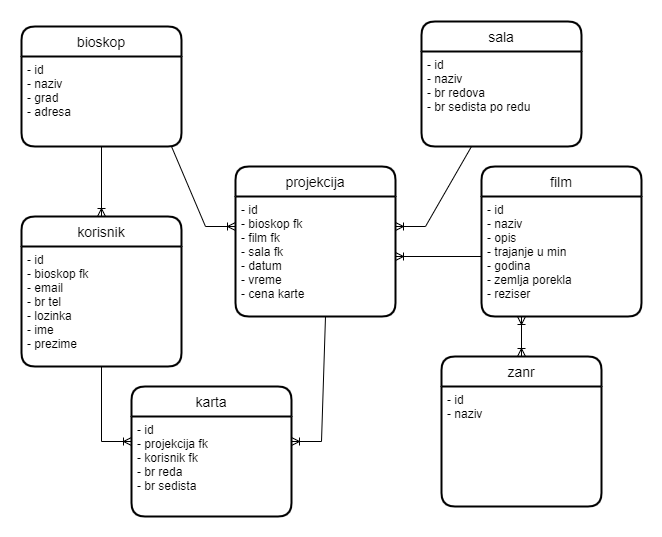

The diagram above was exported from draw.io. Its source (the exported page's mxGraphModel, read from the mxfile embedded in the PNG):
<mxGraphModel dx="868" dy="425" grid="1" gridSize="10" guides="1" tooltips="1" connect="1" arrows="1" fold="1" page="1" pageScale="1" pageWidth="827" pageHeight="1169" math="0" shadow="0">
  <root>
    <mxCell id="WIyWlLk6GJQsqaUBKTNV-0" />
    <mxCell id="WIyWlLk6GJQsqaUBKTNV-1" parent="WIyWlLk6GJQsqaUBKTNV-0" />
    <mxCell id="GrTMaPaBOhTWztzj5z4Z-13" value="bioskop" style="swimlane;childLayout=stackLayout;horizontal=1;startSize=30;horizontalStack=0;rounded=1;fontSize=14;fontStyle=0;strokeWidth=2;resizeParent=0;resizeLast=1;shadow=0;dashed=0;align=center;" parent="WIyWlLk6GJQsqaUBKTNV-1" vertex="1">
      <mxGeometry x="40" y="210" width="160" height="120" as="geometry" />
    </mxCell>
    <mxCell id="GrTMaPaBOhTWztzj5z4Z-14" value="- id&#10;- naziv&#10;- grad&#10;- adresa&#10;" style="align=left;strokeColor=none;fillColor=none;spacingLeft=4;fontSize=12;verticalAlign=top;resizable=0;rotatable=0;part=1;" parent="GrTMaPaBOhTWztzj5z4Z-13" vertex="1">
      <mxGeometry y="30" width="160" height="90" as="geometry" />
    </mxCell>
    <mxCell id="GrTMaPaBOhTWztzj5z4Z-15" value="projekcija" style="swimlane;childLayout=stackLayout;horizontal=1;startSize=30;horizontalStack=0;rounded=1;fontSize=14;fontStyle=0;strokeWidth=2;resizeParent=0;resizeLast=1;shadow=0;dashed=0;align=center;" parent="WIyWlLk6GJQsqaUBKTNV-1" vertex="1">
      <mxGeometry x="254" y="350" width="160" height="150" as="geometry" />
    </mxCell>
    <mxCell id="GrTMaPaBOhTWztzj5z4Z-16" value="- id&#10;- bioskop fk&#10;- film fk&#10;- sala fk&#10;- datum&#10;- vreme&#10;- cena karte" style="align=left;strokeColor=none;fillColor=none;spacingLeft=4;fontSize=12;verticalAlign=top;resizable=0;rotatable=0;part=1;" parent="GrTMaPaBOhTWztzj5z4Z-15" vertex="1">
      <mxGeometry y="30" width="160" height="120" as="geometry" />
    </mxCell>
    <mxCell id="GrTMaPaBOhTWztzj5z4Z-17" value="sala" style="swimlane;childLayout=stackLayout;horizontal=1;startSize=30;horizontalStack=0;rounded=1;fontSize=14;fontStyle=0;strokeWidth=2;resizeParent=0;resizeLast=1;shadow=0;dashed=0;align=center;" parent="WIyWlLk6GJQsqaUBKTNV-1" vertex="1">
      <mxGeometry x="440" y="205" width="160" height="125" as="geometry">
        <mxRectangle x="440" y="205" width="60" height="30" as="alternateBounds" />
      </mxGeometry>
    </mxCell>
    <mxCell id="GrTMaPaBOhTWztzj5z4Z-18" value="- id&#10;- naziv&#10;- br redova&#10;- br sedista po redu" style="align=left;strokeColor=none;fillColor=none;spacingLeft=4;fontSize=12;verticalAlign=top;resizable=0;rotatable=0;part=1;" parent="GrTMaPaBOhTWztzj5z4Z-17" vertex="1">
      <mxGeometry y="30" width="160" height="95" as="geometry" />
    </mxCell>
    <mxCell id="GrTMaPaBOhTWztzj5z4Z-19" value="film" style="swimlane;childLayout=stackLayout;horizontal=1;startSize=30;horizontalStack=0;rounded=1;fontSize=14;fontStyle=0;strokeWidth=2;resizeParent=0;resizeLast=1;shadow=0;dashed=0;align=center;" parent="WIyWlLk6GJQsqaUBKTNV-1" vertex="1">
      <mxGeometry x="500" y="350" width="160" height="150" as="geometry" />
    </mxCell>
    <mxCell id="GrTMaPaBOhTWztzj5z4Z-20" value="- id&#10;- naziv&#10;- opis&#10;- trajanje u min&#10;- godina&#10;- zemlja porekla&#10;- reziser" style="align=left;strokeColor=none;fillColor=none;spacingLeft=4;fontSize=12;verticalAlign=top;resizable=0;rotatable=0;part=1;" parent="GrTMaPaBOhTWztzj5z4Z-19" vertex="1">
      <mxGeometry y="30" width="160" height="120" as="geometry" />
    </mxCell>
    <mxCell id="GrTMaPaBOhTWztzj5z4Z-21" value="korisnik" style="swimlane;childLayout=stackLayout;horizontal=1;startSize=30;horizontalStack=0;rounded=1;fontSize=14;fontStyle=0;strokeWidth=2;resizeParent=0;resizeLast=1;shadow=0;dashed=0;align=center;" parent="WIyWlLk6GJQsqaUBKTNV-1" vertex="1">
      <mxGeometry x="40" y="400" width="160" height="150" as="geometry" />
    </mxCell>
    <mxCell id="GrTMaPaBOhTWztzj5z4Z-22" value="- id&#10;- bioskop fk&#10;- email&#10;- br tel&#10;- lozinka&#10;- ime&#10;- prezime" style="align=left;strokeColor=none;fillColor=none;spacingLeft=4;fontSize=12;verticalAlign=top;resizable=0;rotatable=0;part=1;" parent="GrTMaPaBOhTWztzj5z4Z-21" vertex="1">
      <mxGeometry y="30" width="160" height="120" as="geometry" />
    </mxCell>
    <mxCell id="GrTMaPaBOhTWztzj5z4Z-23" value="karta" style="swimlane;childLayout=stackLayout;horizontal=1;startSize=30;horizontalStack=0;rounded=1;fontSize=14;fontStyle=0;strokeWidth=2;resizeParent=0;resizeLast=1;shadow=0;dashed=0;align=center;" parent="WIyWlLk6GJQsqaUBKTNV-1" vertex="1">
      <mxGeometry x="150" y="570" width="160" height="130" as="geometry" />
    </mxCell>
    <mxCell id="GrTMaPaBOhTWztzj5z4Z-24" value="- id&#10;- projekcija fk&#10;- korisnik fk&#10;- br reda&#10;- br sedista" style="align=left;strokeColor=none;fillColor=none;spacingLeft=4;fontSize=12;verticalAlign=top;resizable=0;rotatable=0;part=1;" parent="GrTMaPaBOhTWztzj5z4Z-23" vertex="1">
      <mxGeometry y="30" width="160" height="100" as="geometry" />
    </mxCell>
    <mxCell id="GrTMaPaBOhTWztzj5z4Z-25" value="zanr" style="swimlane;childLayout=stackLayout;horizontal=1;startSize=30;horizontalStack=0;rounded=1;fontSize=14;fontStyle=0;strokeWidth=2;resizeParent=0;resizeLast=1;shadow=0;dashed=0;align=center;" parent="WIyWlLk6GJQsqaUBKTNV-1" vertex="1">
      <mxGeometry x="460" y="540" width="160" height="150" as="geometry" />
    </mxCell>
    <mxCell id="GrTMaPaBOhTWztzj5z4Z-26" value="- id&#10;- naziv" style="align=left;strokeColor=none;fillColor=none;spacingLeft=4;fontSize=12;verticalAlign=top;resizable=0;rotatable=0;part=1;" parent="GrTMaPaBOhTWztzj5z4Z-25" vertex="1">
      <mxGeometry y="30" width="160" height="120" as="geometry" />
    </mxCell>
    <mxCell id="GrTMaPaBOhTWztzj5z4Z-32" value="" style="edgeStyle=entityRelationEdgeStyle;fontSize=12;html=1;endArrow=ERoneToMany;rounded=0;exitX=0.75;exitY=1;exitDx=0;exitDy=0;entryX=0;entryY=0.25;entryDx=0;entryDy=0;" parent="WIyWlLk6GJQsqaUBKTNV-1" source="GrTMaPaBOhTWztzj5z4Z-14" target="GrTMaPaBOhTWztzj5z4Z-16" edge="1">
      <mxGeometry width="100" height="100" relative="1" as="geometry">
        <mxPoint x="120" y="570" as="sourcePoint" />
        <mxPoint x="220" y="470" as="targetPoint" />
      </mxGeometry>
    </mxCell>
    <mxCell id="GrTMaPaBOhTWztzj5z4Z-33" value="" style="edgeStyle=entityRelationEdgeStyle;fontSize=12;html=1;endArrow=ERoneToMany;rounded=0;exitX=0.5;exitY=1;exitDx=0;exitDy=0;entryX=1;entryY=0.25;entryDx=0;entryDy=0;" parent="WIyWlLk6GJQsqaUBKTNV-1" source="GrTMaPaBOhTWztzj5z4Z-18" target="GrTMaPaBOhTWztzj5z4Z-16" edge="1">
      <mxGeometry width="100" height="100" relative="1" as="geometry">
        <mxPoint x="70" y="410" as="sourcePoint" />
        <mxPoint x="190" y="480" as="targetPoint" />
      </mxGeometry>
    </mxCell>
    <mxCell id="URvqTIclLrpIGdCrTAhJ-0" value="" style="edgeStyle=entityRelationEdgeStyle;fontSize=12;html=1;endArrow=ERoneToMany;rounded=0;exitX=0.75;exitY=1;exitDx=0;exitDy=0;entryX=1;entryY=0.25;entryDx=0;entryDy=0;" parent="WIyWlLk6GJQsqaUBKTNV-1" source="GrTMaPaBOhTWztzj5z4Z-16" target="GrTMaPaBOhTWztzj5z4Z-24" edge="1">
      <mxGeometry width="100" height="100" relative="1" as="geometry">
        <mxPoint x="110" y="430" as="sourcePoint" />
        <mxPoint x="320" y="560" as="targetPoint" />
      </mxGeometry>
    </mxCell>
    <mxCell id="URvqTIclLrpIGdCrTAhJ-1" value="" style="fontSize=12;html=1;endArrow=ERoneToMany;rounded=0;exitX=0;exitY=0.5;exitDx=0;exitDy=0;entryX=1;entryY=0.5;entryDx=0;entryDy=0;" parent="WIyWlLk6GJQsqaUBKTNV-1" source="GrTMaPaBOhTWztzj5z4Z-20" target="GrTMaPaBOhTWztzj5z4Z-16" edge="1">
      <mxGeometry width="100" height="100" relative="1" as="geometry">
        <mxPoint x="520" y="330" as="sourcePoint" />
        <mxPoint x="370" y="600" as="targetPoint" />
      </mxGeometry>
    </mxCell>
    <mxCell id="URvqTIclLrpIGdCrTAhJ-2" value="" style="fontSize=12;html=1;endArrow=ERoneToMany;startArrow=ERoneToMany;rounded=0;exitX=0.25;exitY=1;exitDx=0;exitDy=0;entryX=0.5;entryY=0;entryDx=0;entryDy=0;" parent="WIyWlLk6GJQsqaUBKTNV-1" source="GrTMaPaBOhTWztzj5z4Z-20" target="GrTMaPaBOhTWztzj5z4Z-25" edge="1">
      <mxGeometry width="100" height="100" relative="1" as="geometry">
        <mxPoint x="610" y="800" as="sourcePoint" />
        <mxPoint x="710" y="700" as="targetPoint" />
      </mxGeometry>
    </mxCell>
    <mxCell id="URvqTIclLrpIGdCrTAhJ-3" value="" style="edgeStyle=entityRelationEdgeStyle;fontSize=12;html=1;endArrow=ERoneToMany;rounded=0;entryX=0;entryY=0.25;entryDx=0;entryDy=0;" parent="WIyWlLk6GJQsqaUBKTNV-1" target="GrTMaPaBOhTWztzj5z4Z-24" edge="1">
      <mxGeometry width="100" height="100" relative="1" as="geometry">
        <mxPoint x="90" y="550" as="sourcePoint" />
        <mxPoint x="230" y="610" as="targetPoint" />
      </mxGeometry>
    </mxCell>
    <mxCell id="URvqTIclLrpIGdCrTAhJ-6" value="" style="fontSize=12;html=1;endArrow=ERoneToMany;rounded=0;exitX=0.5;exitY=1;exitDx=0;exitDy=0;entryX=0.5;entryY=0;entryDx=0;entryDy=0;" parent="WIyWlLk6GJQsqaUBKTNV-1" source="GrTMaPaBOhTWztzj5z4Z-14" target="GrTMaPaBOhTWztzj5z4Z-21" edge="1">
      <mxGeometry width="100" height="100" relative="1" as="geometry">
        <mxPoint x="160" y="330" as="sourcePoint" />
        <mxPoint x="90" y="380" as="targetPoint" />
      </mxGeometry>
    </mxCell>
  </root>
</mxGraphModel>